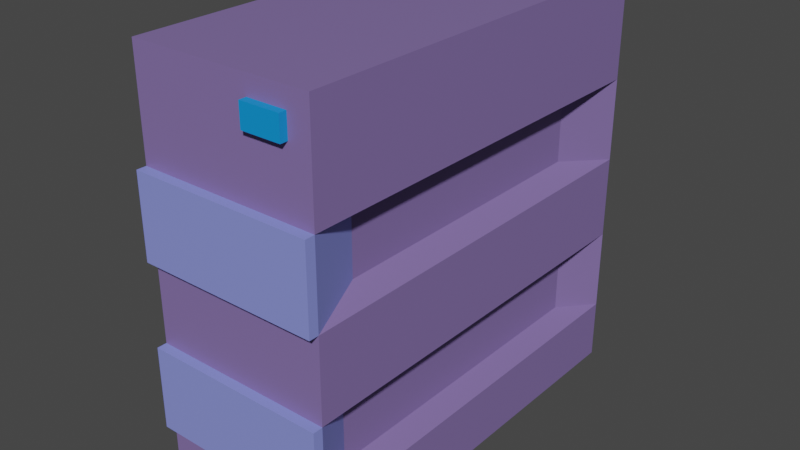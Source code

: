 # Source: pc.blend  (saved by Blender 2.82.7; exported with 4.5.12 LTS)
import bpy
from mathutils import Matrix  # noqa: F401  (used for matrix-valued properties, if any)

bpy.ops.wm.read_factory_settings(use_empty=True)
scene = bpy.context.scene
scene.name = 'Scene'

# ---- collections
col_collection = bpy.data.collections.new('Collection'); scene.collection.children.link(col_collection)

# ---- materials (node trees are filled in below, after node groups)
mat_material = bpy.data.materials.new('Material')
mat_material.alpha_threshold = 0.0
mat_material.use_transparent_shadow = False
mat_material.line_color = (0.0, 0.0, 0.0, 1.0)
mat_material_001 = bpy.data.materials.new('Material.001')
mat_material_001.use_transparent_shadow = False
mat_material_002 = bpy.data.materials.new('Material.002')
mat_material_002.use_transparent_shadow = False

# ---- material node trees
mat_material.use_nodes = True; mat_material.node_tree.nodes.clear()
_N = mat_material.node_tree.nodes; _L = mat_material.node_tree.links
n0 = _N.new('ShaderNodeOutputMaterial'); n0.name = 'Material Output'; n0.location = (300, 300)
n1 = _N.new('ShaderNodeBsdfPrincipled'); n1.name = 'Principled BSDF'; n1.location = (10, 300)
n1.distribution = 'GGX'
n1.subsurface_method = 'BURLEY'
n1.inputs[0].default_value = (0.2239, 0.1537, 0.3931, 1.0)
n1.inputs[2].default_value = 0.4
n1.inputs[3].default_value = 1.45
n1.inputs[27].default_value = (0.0, 0.0, 0.0, 1.0)
n1.inputs[28].default_value = 1.0
_L.new(n1.outputs[0], n0.inputs[0])
n0.is_active_output = True
mat_material_001.use_nodes = True; mat_material_001.node_tree.nodes.clear()
_N = mat_material_001.node_tree.nodes; _L = mat_material_001.node_tree.links
n0 = _N.new('ShaderNodeOutputMaterial'); n0.name = 'Material Output'; n0.location = (300, 300)
n1 = _N.new('ShaderNodeBsdfPrincipled'); n1.name = 'Principled BSDF'; n1.location = (10, 300)
n1.distribution = 'GGX'
n1.subsurface_method = 'BURLEY'
n1.inputs[0].default_value = (0.00223, 0.2897, 0.8, 1.0)
n1.inputs[3].default_value = 1.45
n1.inputs[27].default_value = (0.0, 0.0, 0.0, 1.0)
n1.inputs[28].default_value = 1.0
_L.new(n1.outputs[0], n0.inputs[0])
n0.is_active_output = True
mat_material_002.use_nodes = True; mat_material_002.node_tree.nodes.clear()
_N = mat_material_002.node_tree.nodes; _L = mat_material_002.node_tree.links
n0 = _N.new('ShaderNodeOutputMaterial'); n0.name = 'Material Output'; n0.location = (300, 300)
n1 = _N.new('ShaderNodeBsdfPrincipled'); n1.name = 'Principled BSDF'; n1.location = (10, 300)
n1.distribution = 'GGX'
n1.subsurface_method = 'BURLEY'
n1.inputs[0].default_value = (0.2469, 0.2844, 0.8, 1.0)
n1.inputs[3].default_value = 1.45
n1.inputs[27].default_value = (0.0, 0.0, 0.0, 1.0)
n1.inputs[28].default_value = 1.0
_L.new(n1.outputs[0], n0.inputs[0])
n0.is_active_output = True

# ---- world
world_world = bpy.data.worlds.new('World'); scene.world = world_world
world_world.use_nodes = True; world_world.node_tree.nodes.clear()
_N = world_world.node_tree.nodes; _L = world_world.node_tree.links
n0 = _N.new('ShaderNodeOutputWorld'); n0.name = 'World Output'; n0.location = (300, 300)
n1 = _N.new('ShaderNodeBackground'); n1.name = 'Background'; n1.location = (10, 300)
n1.inputs[0].default_value = (0.05088, 0.05088, 0.05088, 1.0)
_L.new(n1.outputs[0], n0.inputs[0])
n0.is_active_output = True
world_world.color = (0.05088, 0.05088, 0.05088)
world_world.use_sun_shadow = False
world_world.sun_shadow_jitter_overblur = 0.0

# ---- meshes
me_cube = bpy.data.meshes.new('Cube')
me_cube.from_pydata([(1.0, 1.0, 1.0), (1.0, 1.0, -1.0), (1.0, -1.0, 1.0), (1.0, -1.0, -1.0), (-1.0, 1.0, 1.0), (-1.0, 1.0, -1.0), (-1.0, -1.0, 1.0), (-1.0, -1.0, -1.0), (1.0, 1.0, 0.4919), (1.0, 1.0, 0.0919), (1.0, 1.0, -0.3081), (1.0, 1.0, -0.7081), (-1.0, -1.0, -0.7081), (-1.0, -1.0, -0.3081), (-1.0, -1.0, 0.0919), (-1.0, -1.0, 0.4919), (1.0, -1.0, 0.4919), (1.0, -1.0, 0.0919), (1.0, -1.0, -0.3081), (1.0, -1.0, -0.7081), (-1.0, 1.0, 0.4919), (-1.0, 1.0, 0.0919), (-1.0, 1.0, -0.3081), (-1.0, 1.0, -0.7081), (0.3335, -1.0, 0.8035), (0.3335, -1.0, 0.912), (0.7606, -1.0, 0.912), (0.7606, -1.0, 0.8035), (0.3335, -1.036, 0.8035), (0.3335, -1.036, 0.912), (0.7606, -1.036, 0.912), (0.7606, -1.036, 0.8035), (-1.0, -1.047, 0.0919), (-1.0, -1.047, 0.4919), (1.0, -1.047, 0.4919), (1.0, -1.047, 0.0919), (-1.0, -1.047, -0.7081), (-1.0, -1.047, -0.3081), (1.0, -1.047, -0.3081), (1.0, -1.047, -0.7081), (0.7638, 0.7034, 0.4326), (0.7638, 0.7034, 0.1512), (0.7638, -0.7034, 0.4326), (0.7638, -0.7034, 0.1512), (0.7638, 0.7755, -0.353), (0.7638, 0.7755, -0.6632), (0.7638, -0.7755, -0.353), (0.7638, -0.7755, -0.6632)], [], [(0, 4, 6, 2), (15, 16, 27, 24), (15, 6, 4, 20), (5, 1, 3, 7), (8, 0, 2, 16), (20, 4, 0, 8), (5, 23, 11, 1), (23, 22, 10, 11), (22, 21, 9, 10), (21, 20, 8, 9), (1, 11, 19, 3), (11, 10, 44, 45), (10, 9, 17, 18), (17, 9, 41, 43), (7, 12, 23, 5), (12, 13, 22, 23), (13, 14, 21, 22), (14, 15, 20, 21), (3, 19, 12, 7), (19, 18, 38, 39), (18, 17, 14, 13), (17, 16, 34, 35), (26, 25, 29, 30), (2, 6, 25, 26), (16, 2, 26, 27), (6, 15, 24, 25), (31, 30, 29, 28), (27, 26, 30, 31), (25, 24, 28, 29), (24, 27, 31, 28), (35, 34, 33, 32), (16, 15, 33, 34), (15, 14, 32, 33), (14, 17, 35, 32), (39, 38, 37, 36), (18, 13, 37, 38), (13, 12, 36, 37), (12, 19, 39, 36), (41, 40, 42, 43), (16, 17, 43, 42), (9, 8, 40, 41), (8, 16, 42, 40), (45, 44, 46, 47), (10, 18, 46, 44), (18, 19, 47, 46), (19, 11, 45, 47)])
me_cube.polygons.foreach_set('material_index', [0, 0, 0, 0, 0, 0, 0, 0, 0, 0, 0, 0, 0, 0, 0, 0, 0, 0, 0, 2, 0, 2, 1, 0, 0, 0, 1, 1, 1, 1, 2, 2, 2, 2, 2, 2, 2, 2, 0, 2, 0, 0, 0, 0, 2, 0])
_uv = me_cube.uv_layers.new(name='UVMap')
_uv.uv.foreach_set('vector', [0.625, 0.5, 0.875, 0.5, 0.875, 0.75, 0.625, 0.75, 0.5615, 1.0, 0.5615, 0.75, 0.5615, 0.75, 0.5615, 1.0, 0.5615, 0.0, 0.625, 0.0, 0.625, 0.25, 0.5615, 0.25, 0.125, 0.5, 0.375, 0.5, 0.375, 0.75, 0.125, 0.75, 0.5615, 0.5, 0.625, 0.5, 0.625, 0.75, 0.5615, 0.75, 0.5615, 0.25, 0.625, 0.25, 0.625, 0.5, 0.5615, 0.5, 0.375, 0.25, 0.4115, 0.25, 0.4115, 0.5, 0.375, 0.5, 0.4115, 0.25, 0.4615, 0.25, 0.4615, 0.5, 0.4115, 0.5, 0.4615, 0.25, 0.5115, 0.25, 0.5115, 0.5, 0.4615, 0.5, 0.5115, 0.25, 0.5615, 0.25, 0.5615, 0.5, 0.5115, 0.5, 0.375, 0.5, 0.4115, 0.5, 0.4115, 0.75, 0.375, 0.75, 0.4115, 0.5, 0.4615, 0.5, 0.4615, 0.5, 0.4115, 0.5, 0.4615, 0.5, 0.5115, 0.5, 0.5115, 0.75, 0.4615, 0.75, 0.5115, 0.75, 0.5115, 0.5, 0.5115, 0.5, 0.5115, 0.75, 0.375, 0.0, 0.4115, 0.0, 0.4115, 0.25, 0.375, 0.25, 0.4115, 0.0, 0.4615, 0.0, 0.4615, 0.25, 0.4115, 0.25, 0.4615, 0.0, 0.5115, 0.0, 0.5115, 0.25, 0.4615, 0.25, 0.5115, 0.0, 0.5615, 0.0, 0.5615, 0.25, 0.5115, 0.25, 0.375, 0.75, 0.4115, 0.75, 0.4115, 1.0, 0.375, 1.0, 0.4115, 0.75, 0.4615, 0.75, 0.4615, 0.75, 0.4115, 0.75, 0.4615, 0.75, 0.5115, 0.75, 0.5115, 1.0, 0.4615, 1.0, 0.5115, 0.75, 0.5615, 0.75, 0.5615, 0.75, 0.5115, 0.75, 0.625, 0.75, 0.875, 0.75, 0.875, 0.75, 0.625, 0.75, 0.625, 0.75, 0.875, 0.75, 0.875, 0.75, 0.625, 0.75, 0.5615, 0.75, 0.625, 0.75, 0.625, 0.75, 0.5615, 0.75, 0.625, 0.0, 0.5615, 0.0, 0.5615, 0.0, 0.625, 0.0, 0.5615, 0.75, 0.625, 0.75, 0.625, 1.0, 0.5615, 1.0, 0.5615, 0.75, 0.625, 0.75, 0.625, 0.75, 0.5615, 0.75, 0.625, 0.0, 0.5615, 0.0, 0.5615, 0.0, 0.625, 0.0, 0.5615, 1.0, 0.5615, 0.75, 0.5615, 0.75, 0.5615, 1.0, 0.5115, 0.75, 0.5615, 0.75, 0.5615, 1.0, 0.5115, 1.0, 0.5615, 0.75, 0.5615, 1.0, 0.5615, 1.0, 0.5615, 0.75, 0.5615, 0.0, 0.5115, 0.0, 0.5115, 0.0, 0.5615, 0.0, 0.5115, 1.0, 0.5115, 0.75, 0.5115, 0.75, 0.5115, 1.0, 0.4115, 0.75, 0.4615, 0.75, 0.4615, 1.0, 0.4115, 1.0, 0.4615, 0.75, 0.4615, 1.0, 0.4615, 1.0, 0.4615, 0.75, 0.4615, 0.0, 0.4115, 0.0, 0.4115, 0.0, 0.4615, 0.0, 0.4115, 1.0, 0.4115, 0.75, 0.4115, 0.75, 0.4115, 1.0, 0.5115, 0.5, 0.5615, 0.5, 0.5615, 0.75, 0.5115, 0.75, 0.5615, 0.75, 0.5115, 0.75, 0.5115, 0.75, 0.5615, 0.75, 0.5115, 0.5, 0.5615, 0.5, 0.5615, 0.5, 0.5115, 0.5, 0.5615, 0.5, 0.5615, 0.75, 0.5615, 0.75, 0.5615, 0.5, 0.4115, 0.5, 0.4615, 0.5, 0.4615, 0.75, 0.4115, 0.75, 0.4615, 0.5, 0.4615, 0.75, 0.4615, 0.75, 0.4615, 0.5, 0.4615, 0.75, 0.4115, 0.75, 0.4115, 0.75, 0.4615, 0.75, 0.4115, 0.75, 0.4115, 0.5, 0.4115, 0.5, 0.4115, 0.75])
me_cube.materials.append(mat_material)
me_cube.materials.append(mat_material_001)
me_cube.materials.append(mat_material_002)
me_cube.use_remesh_preserve_volume = False
me_cube.use_remesh_preserve_attributes = False
me_cube.use_mirror_vertex_groups = False
me_cube.update()

# ---- objects
ob_cube = bpy.data.objects.new('Cube', me_cube)

# ---- transforms, parenting, visibility, modifiers, constraints
ob_cube.location = (0.0, 0.0, 0.0)
ob_cube.scale = (0.8743, 1.979, 1.979)
ob_cube.lock_rotations_4d = False
ob_cube.empty_display_type = 'ARROWS'
ob_cube.lineart.crease_threshold = 0.0

# ---- collection membership
col_collection.objects.link(ob_cube)

# ---- scene / render settings (as saved in the file)
scene.frame_start = 1; scene.frame_end = 250; scene.frame_set(1)
scene.render.engine = 'BLENDER_EEVEE_NEXT'
scene.cycles.use_denoising = False
scene.cycles.samples = 128
scene.cycles.sampling_pattern = 'TABULATED_SOBOL'
scene.cycles.use_adaptive_sampling = False
scene.cycles.use_light_tree = False
scene.view_settings.view_transform = 'Filmic'
bpy.context.view_layer.update()

# ---- added for rendering (the .blend has no active camera and no usable light): camera, sun
cam_auto = bpy.data.cameras.new('AutoCamera')
cam_auto.lens = 50.0
cam_auto.sensor_width = 36.0
cam_auto.clip_end = 1000.0
ob_auto_camera = bpy.data.objects.new('AutoCamera', cam_auto)
scene.collection.objects.link(ob_auto_camera)
ob_auto_camera.location = (5.4858, -6.62983, 4.38864)
ob_auto_camera.rotation_euler = (1.09748, -7.21219e-08, 0.694738)
scene.camera = ob_auto_camera
light_auto_sun = bpy.data.lights.new('AutoSun', 'SUN')
light_auto_sun.energy = 3.0
light_auto_sun.angle = 0.0523599
ob_auto_sun = bpy.data.objects.new('AutoSun', light_auto_sun)
scene.collection.objects.link(ob_auto_sun)
ob_auto_sun.rotation_euler = (0.872665, 0.174533, 0.523599)
bpy.context.view_layer.update()

